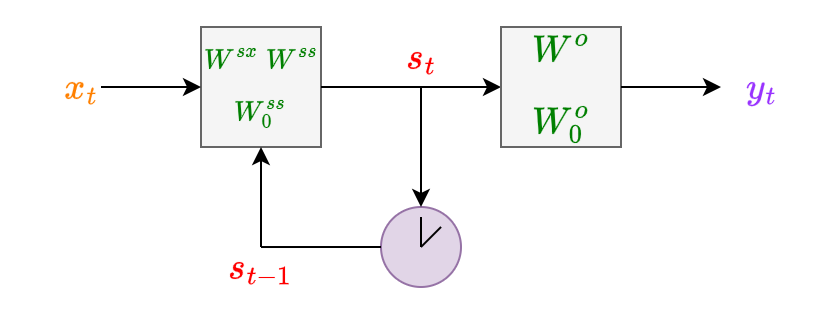

The diagram above was exported from draw.io. Its source (the exported page's mxGraphModel, read from the mxfile embedded in the PNG):
<mxGraphModel dx="724" dy="360" grid="1" gridSize="10" guides="1" tooltips="1" connect="1" arrows="1" fold="1" page="1" pageScale="1" pageWidth="850" pageHeight="1100" math="1" shadow="0">
  <root>
    <mxCell id="0" />
    <mxCell id="1" parent="0" />
    <mxCell id="qrR8n8G0GdoqxSBIHe-6-2" value="&lt;font color=&quot;#008000&quot; style=&quot;font-size: 12px;&quot;&gt;&lt;font style=&quot;font-size: 12px;&quot;&gt;&lt;br style=&quot;&quot;&gt;$$W^{sx} \; W^{ss}$$$$W^{ss}_0$$&lt;/font&gt;&lt;br style=&quot;font-size: 11px;&quot;&gt;&lt;/font&gt;" style="rounded=0;whiteSpace=wrap;html=1;fillColor=#f5f5f5;strokeColor=#666666;fontColor=#333333;fontSize=11;" parent="1" vertex="1">
      <mxGeometry x="270" y="130" width="60" height="60" as="geometry" />
    </mxCell>
    <mxCell id="qrR8n8G0GdoqxSBIHe-6-3" value="&lt;font color=&quot;#ff8000&quot;&gt;$$x_t$$&lt;/font&gt;" style="text;html=1;align=center;verticalAlign=middle;resizable=0;points=[];autosize=1;strokeColor=none;fillColor=none;fontSize=16;fontColor=#7F00FF;" parent="1" vertex="1">
      <mxGeometry x="170" y="145" width="80" height="30" as="geometry" />
    </mxCell>
    <mxCell id="qrR8n8G0GdoqxSBIHe-6-4" value="" style="endArrow=classic;html=1;rounded=0;fontSize=16;fontColor=#FF8000;entryX=0;entryY=0.5;entryDx=0;entryDy=0;exitX=0.625;exitY=0.5;exitDx=0;exitDy=0;exitPerimeter=0;" parent="1" source="qrR8n8G0GdoqxSBIHe-6-3" target="qrR8n8G0GdoqxSBIHe-6-2" edge="1">
      <mxGeometry width="50" height="50" relative="1" as="geometry">
        <mxPoint x="270" y="190" as="sourcePoint" />
        <mxPoint x="320" y="140" as="targetPoint" />
      </mxGeometry>
    </mxCell>
    <mxCell id="qrR8n8G0GdoqxSBIHe-6-6" value="" style="endArrow=classic;html=1;rounded=0;fontSize=16;fontColor=#FF8000;entryX=0.5;entryY=1;entryDx=0;entryDy=0;" parent="1" target="qrR8n8G0GdoqxSBIHe-6-2" edge="1">
      <mxGeometry width="50" height="50" relative="1" as="geometry">
        <mxPoint x="300" y="240" as="sourcePoint" />
        <mxPoint x="330" y="200" as="targetPoint" />
      </mxGeometry>
    </mxCell>
    <mxCell id="qrR8n8G0GdoqxSBIHe-6-7" value="&lt;font color=&quot;#ff0000&quot;&gt;$$s_{t-1}$$&lt;/font&gt;" style="text;html=1;align=center;verticalAlign=middle;resizable=0;points=[];autosize=1;strokeColor=none;fillColor=none;fontSize=16;fontColor=#FF8000;" parent="1" vertex="1">
      <mxGeometry x="245" y="235" width="110" height="30" as="geometry" />
    </mxCell>
    <mxCell id="qrR8n8G0GdoqxSBIHe-6-8" value="" style="endArrow=classic;html=1;rounded=0;fontSize=16;fontColor=#FF8000;exitX=1;exitY=0.5;exitDx=0;exitDy=0;entryX=0;entryY=0.5;entryDx=0;entryDy=0;" parent="1" source="qrR8n8G0GdoqxSBIHe-6-2" target="DbHDKOLaZmA8AaIgL5BA-7" edge="1">
      <mxGeometry width="50" height="50" relative="1" as="geometry">
        <mxPoint x="350" y="160" as="sourcePoint" />
        <mxPoint x="380" y="160" as="targetPoint" />
      </mxGeometry>
    </mxCell>
    <mxCell id="DbHDKOLaZmA8AaIgL5BA-7" value="&lt;font color=&quot;#008000&quot; style=&quot;font-size: 16px;&quot;&gt;$$W^o$$$$W^o_0$$&lt;/font&gt;" style="rounded=0;whiteSpace=wrap;html=1;fillColor=#f5f5f5;strokeColor=#666666;fontColor=#333333;" parent="1" vertex="1">
      <mxGeometry x="420" y="130" width="60" height="60" as="geometry" />
    </mxCell>
    <mxCell id="DbHDKOLaZmA8AaIgL5BA-9" value="" style="endArrow=classic;html=1;rounded=0;fontSize=16;fontColor=#FF8000;exitX=1;exitY=0.5;exitDx=0;exitDy=0;entryX=0.25;entryY=0.5;entryDx=0;entryDy=0;entryPerimeter=0;" parent="1" source="DbHDKOLaZmA8AaIgL5BA-7" target="DbHDKOLaZmA8AaIgL5BA-11" edge="1">
      <mxGeometry width="50" height="50" relative="1" as="geometry">
        <mxPoint x="480" y="160" as="sourcePoint" />
        <mxPoint x="510" y="160" as="targetPoint" />
      </mxGeometry>
    </mxCell>
    <mxCell id="DbHDKOLaZmA8AaIgL5BA-10" value="&lt;font color=&quot;#ff0000&quot;&gt;$$s_{t}$$&lt;/font&gt;" style="text;html=1;align=center;verticalAlign=middle;resizable=0;points=[];autosize=1;strokeColor=none;fillColor=none;fontSize=16;fontColor=#FF8000;" parent="1" vertex="1">
      <mxGeometry x="335" y="130" width="90" height="30" as="geometry" />
    </mxCell>
    <mxCell id="DbHDKOLaZmA8AaIgL5BA-11" value="$$y_t$$" style="text;html=1;align=center;verticalAlign=middle;resizable=0;points=[];autosize=1;strokeColor=none;fillColor=none;fontSize=16;fontColor=#9933FF;" parent="1" vertex="1">
      <mxGeometry x="510" y="145" width="80" height="30" as="geometry" />
    </mxCell>
    <mxCell id="JogdXvfchbWEAtxymirP-2" value="" style="ellipse;whiteSpace=wrap;html=1;aspect=fixed;fillColor=#e1d5e7;strokeColor=#9673a6;" parent="1" vertex="1">
      <mxGeometry x="360" y="220" width="40" height="40" as="geometry" />
    </mxCell>
    <mxCell id="JogdXvfchbWEAtxymirP-4" value="" style="endArrow=classic;html=1;rounded=0;entryX=0.5;entryY=0;entryDx=0;entryDy=0;" parent="1" target="JogdXvfchbWEAtxymirP-2" edge="1">
      <mxGeometry width="50" height="50" relative="1" as="geometry">
        <mxPoint x="380" y="160" as="sourcePoint" />
        <mxPoint x="360" y="170" as="targetPoint" />
      </mxGeometry>
    </mxCell>
    <mxCell id="JogdXvfchbWEAtxymirP-6" value="" style="endArrow=none;html=1;rounded=0;exitX=0.5;exitY=0.5;exitDx=0;exitDy=0;exitPerimeter=0;entryX=0.5;entryY=0.125;entryDx=0;entryDy=0;entryPerimeter=0;" parent="1" source="JogdXvfchbWEAtxymirP-2" target="JogdXvfchbWEAtxymirP-2" edge="1">
      <mxGeometry width="50" height="50" relative="1" as="geometry">
        <mxPoint x="359.93" y="235" as="sourcePoint" />
        <mxPoint x="359.93" y="225" as="targetPoint" />
      </mxGeometry>
    </mxCell>
    <mxCell id="JogdXvfchbWEAtxymirP-7" value="" style="endArrow=none;html=1;rounded=0;entryX=0.5;entryY=0.5;entryDx=0;entryDy=0;entryPerimeter=0;exitX=0.75;exitY=0.25;exitDx=0;exitDy=0;exitPerimeter=0;" parent="1" source="JogdXvfchbWEAtxymirP-2" target="JogdXvfchbWEAtxymirP-2" edge="1">
      <mxGeometry width="50" height="50" relative="1" as="geometry">
        <mxPoint x="370" y="230" as="sourcePoint" />
        <mxPoint x="320" y="190" as="targetPoint" />
      </mxGeometry>
    </mxCell>
    <mxCell id="JogdXvfchbWEAtxymirP-9" value="" style="endArrow=none;html=1;rounded=0;entryX=0;entryY=0.5;entryDx=0;entryDy=0;exitX=0.5;exitY=0.167;exitDx=0;exitDy=0;exitPerimeter=0;" parent="1" source="qrR8n8G0GdoqxSBIHe-6-7" target="JogdXvfchbWEAtxymirP-2" edge="1">
      <mxGeometry width="50" height="50" relative="1" as="geometry">
        <mxPoint x="310" y="250" as="sourcePoint" />
        <mxPoint x="360" y="200" as="targetPoint" />
      </mxGeometry>
    </mxCell>
  </root>
</mxGraphModel>